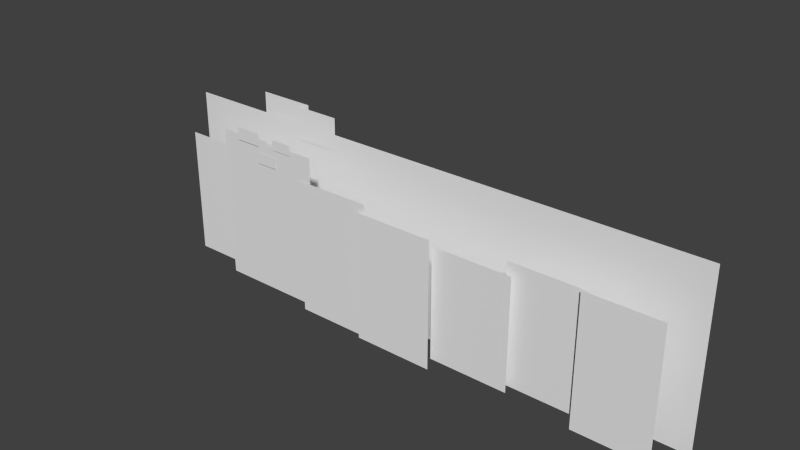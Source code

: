 # Source: logoAnimation2.blend  (saved by Blender 2.66.1; exported with 4.5.12 LTS)
import bpy
from mathutils import Matrix  # noqa: F401  (used for matrix-valued properties, if any)

bpy.ops.wm.read_factory_settings(use_empty=True)
scene = bpy.context.scene
scene.name = 'Scene'

# ---- collections
col_collection_1 = bpy.data.collections.new('Collection 1'); scene.collection.children.link(col_collection_1)

# ---- materials (node trees are filled in below, after node groups)
mat_material_001 = bpy.data.materials.new('Material.001')
mat_material_001.alpha_threshold = 0.0
mat_material_001.use_transparent_shadow = False
mat_material_001.roughness = 0.5

# ---- material node trees

# ---- world
world_world = bpy.data.worlds.new('World'); scene.world = world_world
world_world.color = (0.05088, 0.05088, 0.05088)
world_world.use_sun_shadow = False
world_world.sun_shadow_jitter_overblur = 0.0
world_world.cycles.sampling_method = 'MANUAL'
world_world.cycles.sample_map_resolution = 256

# ---- meshes
me_plane_013 = bpy.data.meshes.new('Plane.013')
me_plane_013.from_pydata([(-1.05, -0.002293, 0.2861), (-1.365, -0.002293, 0.2861), (-1.05, -0.002293, 0.5203), (-1.365, -0.002293, 0.5203)], [], [(1, 0, 2, 3)])
_uv = me_plane_013.uv_layers.new(name='UVMap')
_uv.uv.foreach_set('vector', [0.0, 0.0, 1.0, 0.0, 1.0, 1.0, 0.0, 1.0])
me_plane_013.materials.append(mat_material_001)
me_plane_013.use_remesh_preserve_volume = False
me_plane_013.use_remesh_preserve_attributes = False
me_plane_013.use_mirror_vertex_groups = False
me_plane_013.update()
me_plane_001 = bpy.data.meshes.new('Plane.001')
me_plane_001.from_pydata([(-1.574, -0.2637, -0.668), (-2.131, -0.2637, -0.668), (-1.574, -0.2637, 0.2243), (-2.131, -0.2637, 0.2243)], [], [(1, 0, 2, 3)])
_uv = me_plane_001.uv_layers.new(name='UVMap')
_uv.uv.foreach_set('vector', [0.0, 0.0, 1.0, 0.0, 1.0, 1.0, 0.0, 1.0])
me_plane_001.materials.append(mat_material_001)
me_plane_001.use_remesh_preserve_volume = False
me_plane_001.use_remesh_preserve_attributes = False
me_plane_001.use_mirror_vertex_groups = False
me_plane_001.update()
me_plane_002 = bpy.data.meshes.new('Plane.002')
me_plane_002.from_pydata([(-0.9377, -0.3591, -0.6778), (-1.702, -0.3591, -0.6778), (-0.9377, -0.3591, 0.3915), (-1.702, -0.3591, 0.3915)], [], [(1, 0, 2, 3)])
_uv = me_plane_002.uv_layers.new(name='UVMap')
_uv.uv.foreach_set('vector', [0.0, 0.0, 1.0, 0.0, 1.0, 1.0, 0.0, 1.0])
me_plane_002.materials.append(mat_material_001)
me_plane_002.use_remesh_preserve_volume = False
me_plane_002.use_remesh_preserve_attributes = False
me_plane_002.use_mirror_vertex_groups = False
me_plane_002.update()
me_plane_003 = bpy.data.meshes.new('Plane.003')
me_plane_003.from_pydata([(-0.4872, -0.3624, -0.7295), (-1.029, -0.3624, -0.7295), (-0.4872, -0.3624, 0.215), (-1.029, -0.3624, 0.215)], [], [(1, 0, 2, 3)])
_uv = me_plane_003.uv_layers.new(name='UVMap')
_uv.uv.foreach_set('vector', [0.0, 0.0, 1.0, 0.0, 1.0, 1.0, 0.0, 1.0])
me_plane_003.materials.append(mat_material_001)
me_plane_003.use_remesh_preserve_volume = False
me_plane_003.use_remesh_preserve_attributes = False
me_plane_003.use_mirror_vertex_groups = False
me_plane_003.update()
me_plane_005 = bpy.data.meshes.new('Plane.005')
me_plane_005.from_pydata([(0.03176, -0.3843, -0.7378), (-0.5299, -0.3843, -0.7378), (0.03176, -0.3843, 0.1589), (-0.5299, -0.3843, 0.1589)], [], [(1, 0, 2, 3)])
_uv = me_plane_005.uv_layers.new(name='UVMap')
_uv.uv.foreach_set('vector', [0.0, 0.0, 1.0, 0.0, 1.0, 1.0, 0.0, 1.0])
me_plane_005.materials.append(mat_material_001)
me_plane_005.use_remesh_preserve_volume = False
me_plane_005.use_remesh_preserve_attributes = False
me_plane_005.use_mirror_vertex_groups = False
me_plane_005.update()
me_plane_004 = bpy.data.meshes.new('Plane.004')
me_plane_004.from_pydata([(0.5647, -0.3199, -0.7033), (0.002687, -0.3199, -0.7033), (0.5647, -0.3199, 0.08273), (0.002687, -0.3199, 0.08273)], [], [(1, 0, 2, 3)])
_uv = me_plane_004.uv_layers.new(name='UVMap')
_uv.uv.foreach_set('vector', [0.0, 0.0, 1.0, 0.0, 1.0, 1.0, 0.0, 1.0])
me_plane_004.materials.append(mat_material_001)
me_plane_004.use_remesh_preserve_volume = False
me_plane_004.use_remesh_preserve_attributes = False
me_plane_004.use_mirror_vertex_groups = False
me_plane_004.update()
me_plane_006 = bpy.data.meshes.new('Plane.006')
me_plane_006.from_pydata([(1.086, -0.2573, -0.6993), (0.4912, -0.2573, -0.6993), (1.086, -0.2573, 0.1333), (0.4912, -0.2573, 0.1333)], [], [(1, 0, 2, 3)])
_uv = me_plane_006.uv_layers.new(name='UVMap')
_uv.uv.foreach_set('vector', [0.0, 0.0, 1.0, 0.0, 1.0, 1.0, 0.0, 1.0])
me_plane_006.materials.append(mat_material_001)
me_plane_006.use_remesh_preserve_volume = False
me_plane_006.use_remesh_preserve_attributes = False
me_plane_006.use_mirror_vertex_groups = False
me_plane_006.update()
me_plane_007 = bpy.data.meshes.new('Plane.007')
me_plane_007.from_pydata([(1.505, -0.2934, -0.7728), (0.9924, -0.2934, -0.7728), (1.505, -0.2934, 0.1458), (0.9924, -0.2934, 0.1458)], [], [(1, 0, 2, 3)])
_uv = me_plane_007.uv_layers.new(name='UVMap')
_uv.uv.foreach_set('vector', [0.0, 0.0, 1.0, 0.0, 1.0, 1.0, 0.0, 1.0])
me_plane_007.materials.append(mat_material_001)
me_plane_007.use_remesh_preserve_volume = False
me_plane_007.use_remesh_preserve_attributes = False
me_plane_007.use_mirror_vertex_groups = False
me_plane_007.update()
me_plane = bpy.data.meshes.new('Plane')
me_plane.from_pydata([(1.613, -4.735e-08, -0.8291), (-2.298, -4.735e-08, -0.8291), (1.613, 4.564e-08, 0.4026), (-2.298, 4.564e-08, 0.4026)], [], [(1, 0, 2, 3)])
_uv = me_plane.uv_layers.new(name='UVMap')
_uv.uv.foreach_set('vector', [0.0, 0.0, 1.0, 0.0, 1.0, 1.0, 0.0, 1.0])
me_plane.materials.append(mat_material_001)
me_plane.use_remesh_preserve_volume = False
me_plane.use_remesh_preserve_attributes = False
me_plane.use_mirror_vertex_groups = False
me_plane.update()
me_plane_008 = bpy.data.meshes.new('Plane.008')
me_plane_008.from_pydata([(-1.243, -0.3651, 0.2325), (-1.389, -0.3651, 0.2325), (-1.243, -0.3651, 0.3105), (-1.389, -0.3651, 0.3105)], [], [(1, 0, 2, 3)])
_uv = me_plane_008.uv_layers.new(name='UVMap')
_uv.uv.foreach_set('vector', [0.0, 0.0, 1.0, 0.0, 1.0, 1.0, 0.0, 1.0])
me_plane_008.materials.append(mat_material_001)
me_plane_008.use_remesh_preserve_volume = False
me_plane_008.use_remesh_preserve_attributes = False
me_plane_008.use_mirror_vertex_groups = False
me_plane_008.update()
me_plane_009 = bpy.data.meshes.new('Plane.009')
me_plane_009.from_pydata([(-1.307, -0.3621, 0.2535), (-1.394, -0.3621, 0.2535), (-1.307, -0.3621, 0.4022), (-1.394, -0.3621, 0.4022)], [], [(1, 0, 2, 3)])
_uv = me_plane_009.uv_layers.new(name='UVMap')
_uv.uv.foreach_set('vector', [0.0, 0.0, 1.0, 0.0, 1.0, 1.0, 0.0, 1.0])
me_plane_009.materials.append(mat_material_001)
me_plane_009.use_remesh_preserve_volume = False
me_plane_009.use_remesh_preserve_attributes = False
me_plane_009.use_mirror_vertex_groups = False
me_plane_009.update()
me_plane_010 = bpy.data.meshes.new('Plane.010')
me_plane_010.from_pydata([(-1.246, -0.3626, 0.251), (-1.32, -0.3626, 0.251), (-1.246, -0.3626, 0.3783), (-1.32, -0.3626, 0.3783)], [], [(1, 0, 2, 3)])
_uv = me_plane_010.uv_layers.new(name='UVMap')
_uv.uv.foreach_set('vector', [0.0, 0.0, 1.0, 0.0, 1.0, 1.0, 0.0, 1.0])
me_plane_010.materials.append(mat_material_001)
me_plane_010.use_remesh_preserve_volume = False
me_plane_010.use_remesh_preserve_attributes = False
me_plane_010.use_mirror_vertex_groups = False
me_plane_010.update()
me_plane_011 = bpy.data.meshes.new('Plane.011')
me_plane_011.from_pydata([(-1.104, -0.3633, 0.359), (-1.26, -0.3633, 0.359), (-1.104, -0.3633, 0.4302), (-1.26, -0.3633, 0.4302)], [], [(1, 0, 2, 3)])
_uv = me_plane_011.uv_layers.new(name='UVMap')
_uv.uv.foreach_set('vector', [0.0, 0.0, 1.0, 0.0, 1.0, 1.0, 0.0, 1.0])
me_plane_011.materials.append(mat_material_001)
me_plane_011.use_remesh_preserve_volume = False
me_plane_011.use_remesh_preserve_attributes = False
me_plane_011.use_mirror_vertex_groups = False
me_plane_011.update()
me_plane_012 = bpy.data.meshes.new('Plane.012')
me_plane_012.from_pydata([(-1.381, -0.3662, 0.352), (-1.57, -0.3662, 0.352), (-1.381, -0.3662, 0.4391), (-1.57, -0.3662, 0.4391)], [], [(1, 0, 2, 3)])
_uv = me_plane_012.uv_layers.new(name='UVMap')
_uv.uv.foreach_set('vector', [0.0, 0.0, 1.0, 0.0, 1.0, 1.0, 0.0, 1.0])
me_plane_012.materials.append(mat_material_001)
me_plane_012.use_remesh_preserve_volume = False
me_plane_012.use_remesh_preserve_attributes = False
me_plane_012.use_mirror_vertex_groups = False
me_plane_012.update()
me_plane_015 = bpy.data.meshes.new('Plane.015')
me_plane_015.from_pydata([(-1.29, 0.007432, 0.2243), (-1.691, 0.007432, 0.2243), (-1.29, 0.007432, 0.5469), (-1.691, 0.007432, 0.5469)], [], [(1, 0, 2, 3)])
_uv = me_plane_015.uv_layers.new(name='UVMap')
_uv.uv.foreach_set('vector', [0.0, 0.0, 1.0, 0.0, 1.0, 1.0, 0.0, 1.0])
me_plane_015.materials.append(mat_material_001)
me_plane_015.use_remesh_preserve_volume = False
me_plane_015.use_remesh_preserve_attributes = False
me_plane_015.use_mirror_vertex_groups = False
me_plane_015.update()
arm_armature = bpy.data.armatures.new('Armature')  # bones are not reproduced

# ---- objects
ob_armature = bpy.data.objects.new('Armature', arm_armature)
ob_plane_014 = bpy.data.objects.new('Plane.014', me_plane_013)
ob_plane_001 = bpy.data.objects.new('Plane.001', me_plane_001)
ob_plane_002 = bpy.data.objects.new('Plane.002', me_plane_002)
ob_plane_003 = bpy.data.objects.new('Plane.003', me_plane_003)
ob_plane_005 = bpy.data.objects.new('Plane.005', me_plane_005)
ob_plane_004 = bpy.data.objects.new('Plane.004', me_plane_004)
ob_plane_006 = bpy.data.objects.new('Plane.006', me_plane_006)
ob_plane_007 = bpy.data.objects.new('Plane.007', me_plane_007)
ob_plane = bpy.data.objects.new('Plane', me_plane)
ob_plane_008 = bpy.data.objects.new('Plane.008', me_plane_008)
ob_plane_009 = bpy.data.objects.new('Plane.009', me_plane_009)
ob_plane_010 = bpy.data.objects.new('Plane.010', me_plane_010)
ob_plane_011 = bpy.data.objects.new('Plane.011', me_plane_011)
ob_plane_012 = bpy.data.objects.new('Plane.012', me_plane_012)
ob_plane_013 = bpy.data.objects.new('Plane.013', me_plane_015)

# ---- transforms, parenting, visibility, modifiers, constraints
ob_armature.location = (-0.4063, -1.401, -0.8411)
ob_armature.rotation_euler = (1.571, 0.0, 0.0)
ob_armature.lineart.crease_threshold = 0.0
ob_plane_014.parent = ob_armature
ob_plane_014.matrix_parent_inverse = Matrix(((1.0, 0.0, 1.776e-15, 0.4063), (0.0, 5.96e-08, 1.0, 0.8411), (0.0, -1.0, 7.55e-08, -1.401), (0.0, 0.0, 0.0, 1.0)))
ob_plane_014.location = (0.0, 0.0, 0.0)
ob_plane_014.lineart.crease_threshold = 0.0
_vg = ob_plane_014.vertex_groups.new(name='Bone.013')
_vg.add([0, 1, 2, 3], 1.0, 'REPLACE')
_m = ob_plane_014.modifiers.new('Armature', 'ARMATURE')
_m.object = ob_armature
ob_plane_001.parent = ob_armature
ob_plane_001.matrix_parent_inverse = Matrix(((1.0, 0.0, 1.776e-15, 0.4063), (0.0, 5.96e-08, 1.0, 0.8411), (0.0, -1.0, 7.55e-08, -1.401), (0.0, 0.0, 0.0, 1.0)))
ob_plane_001.location = (0.0, 0.0, 0.0)
ob_plane_001.lineart.crease_threshold = 0.0
_vg = ob_plane_001.vertex_groups.new(name='Bone.001')
for _i, _w in zip([0, 1, 2, 3], [1.0, 1.0, 0.9998, 1.0]): _vg.add([_i], _w, 'REPLACE')
_m = ob_plane_001.modifiers.new('Armature', 'ARMATURE')
_m.object = ob_armature
ob_plane_002.parent = ob_armature
ob_plane_002.matrix_parent_inverse = Matrix(((1.0, 0.0, 1.776e-15, 0.4063), (0.0, 5.96e-08, 1.0, 0.8411), (0.0, -1.0, 7.55e-08, -1.401), (0.0, 0.0, 0.0, 1.0)))
ob_plane_002.location = (0.0, 0.0, 0.0)
ob_plane_002.lineart.crease_threshold = 0.0
_vg = ob_plane_002.vertex_groups.new(name='Bone.002')
for _i, _w in zip([0, 1, 2, 3], [1.0, 1.0, 1.0, 1.0]): _vg.add([_i], _w, 'REPLACE')
_m = ob_plane_002.modifiers.new('Armature', 'ARMATURE')
_m.object = ob_armature
ob_plane_003.parent = ob_armature
ob_plane_003.matrix_parent_inverse = Matrix(((1.0, 0.0, 1.776e-15, 0.4063), (0.0, 5.96e-08, 1.0, 0.8411), (0.0, -1.0, 7.55e-08, -1.401), (0.0, 0.0, 0.0, 1.0)))
ob_plane_003.location = (0.0, 0.0, 0.0)
ob_plane_003.lineart.crease_threshold = 0.0
_vg = ob_plane_003.vertex_groups.new(name='Bone.003')
for _i, _w in zip([0, 1, 2, 3], [1.0, 1.0, 1.0, 1.0]): _vg.add([_i], _w, 'REPLACE')
_m = ob_plane_003.modifiers.new('Armature', 'ARMATURE')
_m.object = ob_armature
ob_plane_005.parent = ob_armature
ob_plane_005.matrix_parent_inverse = Matrix(((1.0, 0.0, 1.776e-15, 0.4063), (0.0, 5.96e-08, 1.0, 0.8411), (0.0, -1.0, 7.55e-08, -1.401), (0.0, 0.0, 0.0, 1.0)))
ob_plane_005.location = (0.0, 0.0, 0.0)
ob_plane_005.lineart.crease_threshold = 0.0
_vg = ob_plane_005.vertex_groups.new(name='Bone.004')
for _i, _w in zip([0, 1, 2, 3], [1.0, 1.0, 1.0, 0.9996]): _vg.add([_i], _w, 'REPLACE')
_m = ob_plane_005.modifiers.new('Armature', 'ARMATURE')
_m.object = ob_armature
ob_plane_004.parent = ob_armature
ob_plane_004.matrix_parent_inverse = Matrix(((1.0, 0.0, 1.776e-15, 0.4063), (0.0, 5.96e-08, 1.0, 0.8411), (0.0, -1.0, 7.55e-08, -1.401), (0.0, 0.0, 0.0, 1.0)))
ob_plane_004.location = (0.0, 0.0, 0.0)
ob_plane_004.lineart.crease_threshold = 0.0
_vg = ob_plane_004.vertex_groups.new(name='Bone.005')
for _i, _w in zip([0, 1, 2, 3], [1.0, 1.0, 1.0, 0.9921]): _vg.add([_i], _w, 'REPLACE')
_m = ob_plane_004.modifiers.new('Armature', 'ARMATURE')
_m.object = ob_armature
ob_plane_006.parent = ob_armature
ob_plane_006.matrix_parent_inverse = Matrix(((1.0, 0.0, 1.776e-15, 0.4063), (0.0, 5.96e-08, 1.0, 0.8411), (0.0, -1.0, 7.55e-08, -1.401), (0.0, 0.0, 0.0, 1.0)))
ob_plane_006.location = (0.0, 0.0, 0.0)
ob_plane_006.lineart.crease_threshold = 0.0
_vg = ob_plane_006.vertex_groups.new(name='Bone.006')
for _i, _w in zip([0, 1, 2, 3], [1.0, 1.0, 1.0, 1.0]): _vg.add([_i], _w, 'REPLACE')
_m = ob_plane_006.modifiers.new('Armature', 'ARMATURE')
_m.object = ob_armature
ob_plane_007.parent = ob_armature
ob_plane_007.matrix_parent_inverse = Matrix(((1.0, 0.0, 1.776e-15, 0.4063), (0.0, 5.96e-08, 1.0, 0.8411), (0.0, -1.0, 7.55e-08, -1.401), (0.0, 0.0, 0.0, 1.0)))
ob_plane_007.location = (0.0, 0.0, 0.0)
ob_plane_007.lineart.crease_threshold = 0.0
_vg = ob_plane_007.vertex_groups.new(name='Bone.007')
_vg.add([0, 1, 2, 3], 1.0, 'REPLACE')
_m = ob_plane_007.modifiers.new('Armature', 'ARMATURE')
_m.object = ob_armature
ob_plane.parent = ob_armature
ob_plane.matrix_parent_inverse = Matrix(((1.0, 0.0, 1.776e-15, 0.4063), (0.0, 5.96e-08, 1.0, 0.8411), (0.0, -1.0, 7.55e-08, -1.401), (0.0, 0.0, 0.0, 1.0)))
ob_plane.location = (0.0, 0.0, 0.0)
ob_plane.lineart.crease_threshold = 0.0
_vg = ob_plane.vertex_groups.new(name='Bone.008')
_vg.add([0, 1, 2, 3], 1.0, 'REPLACE')
_m = ob_plane.modifiers.new('Armature', 'ARMATURE')
_m.object = ob_armature
ob_plane_008.parent = ob_armature
ob_plane_008.matrix_parent_inverse = Matrix(((1.0, 0.0, 1.776e-15, 0.4063), (0.0, 5.96e-08, 1.0, 0.8411), (0.0, -1.0, 7.55e-08, -1.401), (0.0, 0.0, 0.0, 1.0)))
ob_plane_008.location = (0.0, 0.0, 0.0)
ob_plane_008.lineart.crease_threshold = 0.0
_vg = ob_plane_008.vertex_groups.new(name='Bone.009')
_vg.add([0, 1, 2, 3], 1.0, 'REPLACE')
_m = ob_plane_008.modifiers.new('Armature', 'ARMATURE')
_m.object = ob_armature
ob_plane_009.parent = ob_armature
ob_plane_009.matrix_parent_inverse = Matrix(((1.0, 0.0, 1.776e-15, 0.4063), (0.0, 5.96e-08, 1.0, 0.8411), (0.0, -1.0, 7.55e-08, -1.401), (0.0, 0.0, 0.0, 1.0)))
ob_plane_009.location = (0.0, 0.0, 0.0)
ob_plane_009.lineart.crease_threshold = 0.0
_vg = ob_plane_009.vertex_groups.new(name='Bone.010')
_vg.add([0, 1, 2, 3], 1.0, 'REPLACE')
_m = ob_plane_009.modifiers.new('Armature', 'ARMATURE')
_m.object = ob_armature
ob_plane_010.parent = ob_armature
ob_plane_010.matrix_parent_inverse = Matrix(((1.0, 0.0, 1.776e-15, 0.4063), (0.0, 5.96e-08, 1.0, 0.8411), (0.0, -1.0, 7.55e-08, -1.401), (0.0, 0.0, 0.0, 1.0)))
ob_plane_010.location = (0.0, 0.0, 0.0)
ob_plane_010.lineart.crease_threshold = 0.0
_vg = ob_plane_010.vertex_groups.new(name='Bone.011')
_vg.add([0, 1, 2, 3], 1.0, 'REPLACE')
_m = ob_plane_010.modifiers.new('Armature', 'ARMATURE')
_m.object = ob_armature
ob_plane_011.parent = ob_armature
ob_plane_011.matrix_parent_inverse = Matrix(((1.0, 0.0, 1.776e-15, 0.4063), (0.0, 5.96e-08, 1.0, 0.8411), (0.0, -1.0, 7.55e-08, -1.401), (0.0, 0.0, 0.0, 1.0)))
ob_plane_011.location = (0.0, 0.0, 0.0)
ob_plane_011.lineart.crease_threshold = 0.0
_vg = ob_plane_011.vertex_groups.new(name='Bone.013')
_vg.add([0, 1, 2, 3], 1.0, 'REPLACE')
_m = ob_plane_011.modifiers.new('Armature', 'ARMATURE')
_m.object = ob_armature
ob_plane_012.parent = ob_armature
ob_plane_012.matrix_parent_inverse = Matrix(((1.0, 0.0, 1.776e-15, 0.4063), (0.0, 5.96e-08, 1.0, 0.8411), (0.0, -1.0, 7.55e-08, -1.401), (0.0, 0.0, 0.0, 1.0)))
ob_plane_012.location = (0.0, 0.0, 0.0)
ob_plane_012.lineart.crease_threshold = 0.0
_vg = ob_plane_012.vertex_groups.new(name='Bone.012')
for _i, _w in zip([0, 1, 2, 3], [1.0, 1.0, 1.0, 1.0]): _vg.add([_i], _w, 'REPLACE')
_m = ob_plane_012.modifiers.new('Armature', 'ARMATURE')
_m.object = ob_armature
ob_plane_013.parent = ob_armature
ob_plane_013.matrix_parent_inverse = Matrix(((1.0, 0.0, 1.776e-15, 0.4063), (0.0, 5.96e-08, 1.0, 0.8411), (0.0, -1.0, 7.55e-08, -1.401), (0.0, 0.0, 0.0, 1.0)))
ob_plane_013.location = (0.0, 0.0, 0.0)
ob_plane_013.lineart.crease_threshold = 0.0
_vg = ob_plane_013.vertex_groups.new(name='Bone.012')
_vg.add([0, 1, 2, 3], 1.0, 'REPLACE')
_m = ob_plane_013.modifiers.new('Armature', 'ARMATURE')
_m.object = ob_armature

# ---- collection membership
col_collection_1.objects.link(ob_armature)
col_collection_1.objects.link(ob_plane_014)
col_collection_1.objects.link(ob_plane_001)
col_collection_1.objects.link(ob_plane_002)
col_collection_1.objects.link(ob_plane_003)
col_collection_1.objects.link(ob_plane_005)
col_collection_1.objects.link(ob_plane_004)
col_collection_1.objects.link(ob_plane_006)
col_collection_1.objects.link(ob_plane_007)
col_collection_1.objects.link(ob_plane)
col_collection_1.objects.link(ob_plane_008)
col_collection_1.objects.link(ob_plane_009)
col_collection_1.objects.link(ob_plane_010)
col_collection_1.objects.link(ob_plane_011)
col_collection_1.objects.link(ob_plane_012)
col_collection_1.objects.link(ob_plane_013)

# ---- scene / render settings (as saved in the file)
scene.frame_start = 1; scene.frame_end = 59; scene.frame_set(34)
scene.render.engine = 'BLENDER_EEVEE_NEXT'
scene.render.image_settings.color_mode = 'RGB'
scene.render.image_settings.compression = 90
scene.render.resolution_percentage = 50
scene.render.dither_intensity = 0.0
scene.render.bake_margin = 2
scene.cycles.use_denoising = False
scene.cycles.samples = 10
scene.cycles.sampling_pattern = 'TABULATED_SOBOL'
scene.cycles.light_sampling_threshold = 0.0
scene.cycles.use_adaptive_sampling = False
scene.cycles.use_light_tree = False
scene.cycles.blur_glossy = 0.0
scene.cycles.volume_bounces = 1
scene.cycles.pixel_filter_type = 'GAUSSIAN'
scene.cycles.sample_clamp_indirect = 0.0
scene.view_settings.view_transform = 'Standard'
bpy.context.view_layer.update()

# ---- added for rendering (the .blend has no active camera and no usable light): camera, sun
cam_auto = bpy.data.cameras.new('AutoCamera')
cam_auto.lens = 50.0
cam_auto.sensor_width = 36.0
cam_auto.clip_end = 1000.0
ob_auto_camera = bpy.data.objects.new('AutoCamera', cam_auto)
scene.collection.objects.link(ob_auto_camera)
ob_auto_camera.location = (3.52379, -4.83628, 3.15415)
ob_auto_camera.rotation_euler = (1.09748, -7.21219e-08, 0.694738)
scene.camera = ob_auto_camera
light_auto_sun = bpy.data.lights.new('AutoSun', 'SUN')
light_auto_sun.energy = 3.0
light_auto_sun.angle = 0.0523599
ob_auto_sun = bpy.data.objects.new('AutoSun', light_auto_sun)
scene.collection.objects.link(ob_auto_sun)
ob_auto_sun.rotation_euler = (0.872665, 0.174533, 0.523599)
bpy.context.view_layer.update()
